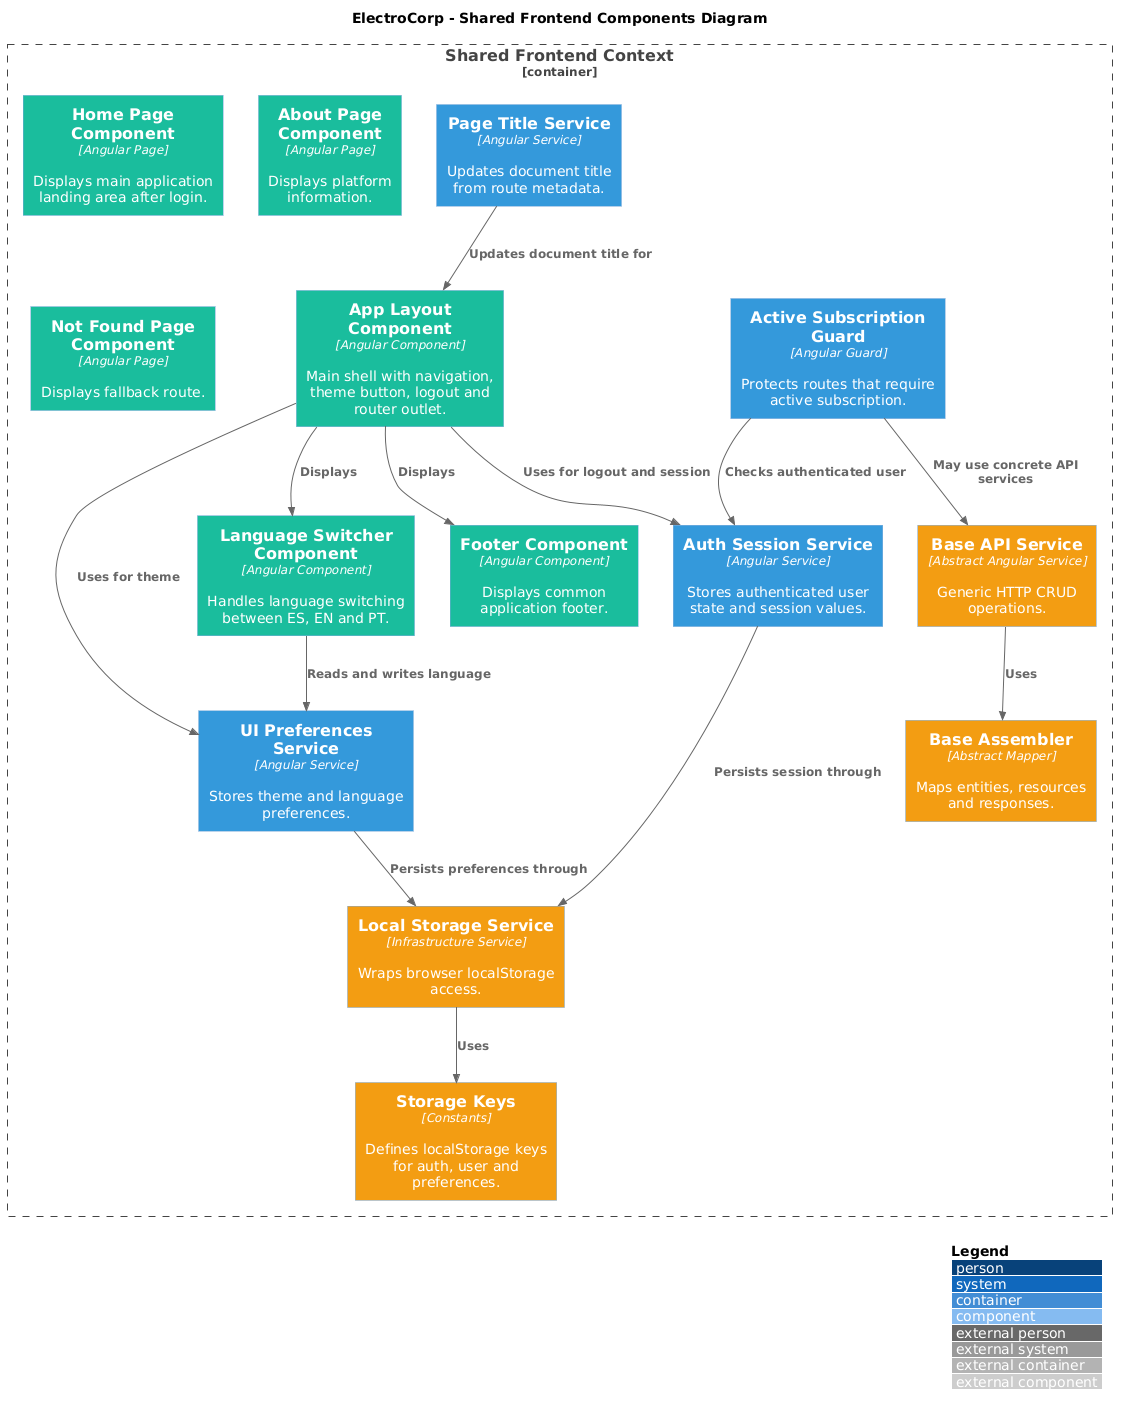

The diagram above was rendered by PlantUML. Its source (embedded in the PNG):
@startuml
!includeurl https://raw.githubusercontent.com/plantuml-stdlib/C4-PlantUML/master/C4_Component.puml

title ElectroCorp - Shared Frontend Components Diagram

LAYOUT_WITH_LEGEND()

AddComponentTag("presentation", $bgColor="#1ABC9C", $fontColor="#FFFFFF")
AddComponentTag("application", $bgColor="#3498DB", $fontColor="#FFFFFF")
AddComponentTag("infrastructure", $bgColor="#F39C12", $fontColor="#FFFFFF")

Container_Boundary(shared, "Shared Frontend Context") {
  Component(appLayout, "App Layout Component", "Angular Component", "Main shell with navigation, theme button, logout and router outlet.", $tags="presentation")
  Component(languageSwitcher, "Language Switcher Component", "Angular Component", "Handles language switching between ES, EN and PT.", $tags="presentation")
  Component(footer, "Footer Component", "Angular Component", "Displays common application footer.", $tags="presentation")
  Component(homePage, "Home Page Component", "Angular Page", "Displays main application landing area after login.", $tags="presentation")
  Component(aboutPage, "About Page Component", "Angular Page", "Displays platform information.", $tags="presentation")
  Component(notFoundPage, "Not Found Page Component", "Angular Page", "Displays fallback route.", $tags="presentation")

  Component(authSession, "Auth Session Service", "Angular Service", "Stores authenticated user state and session values.", $tags="application")
  Component(uiPreferences, "UI Preferences Service", "Angular Service", "Stores theme and language preferences.", $tags="application")
  Component(pageTitle, "Page Title Service", "Angular Service", "Updates document title from route metadata.", $tags="application")
  Component(activeSubscriptionGuard, "Active Subscription Guard", "Angular Guard", "Protects routes that require active subscription.", $tags="application")

  Component(baseApi, "Base API Service", "Abstract Angular Service", "Generic HTTP CRUD operations.", $tags="infrastructure")
  Component(baseAssembler, "Base Assembler", "Abstract Mapper", "Maps entities, resources and responses.", $tags="infrastructure")
  Component(localStorage, "Local Storage Service", "Infrastructure Service", "Wraps browser localStorage access.", $tags="infrastructure")
  Component(storageKeys, "Storage Keys", "Constants", "Defines localStorage keys for auth, user and preferences.", $tags="infrastructure")
}

Rel(appLayout, languageSwitcher, "Displays")
Rel(appLayout, footer, "Displays")
Rel(appLayout, authSession, "Uses for logout and session")
Rel(appLayout, uiPreferences, "Uses for theme")
Rel(languageSwitcher, uiPreferences, "Reads and writes language")
Rel(authSession, localStorage, "Persists session through")
Rel(uiPreferences, localStorage, "Persists preferences through")
Rel(localStorage, storageKeys, "Uses")
Rel(pageTitle, appLayout, "Updates document title for")
Rel(activeSubscriptionGuard, authSession, "Checks authenticated user")
Rel(activeSubscriptionGuard, baseApi, "May use concrete API services")
Rel(baseApi, baseAssembler, "Uses")
@enduml